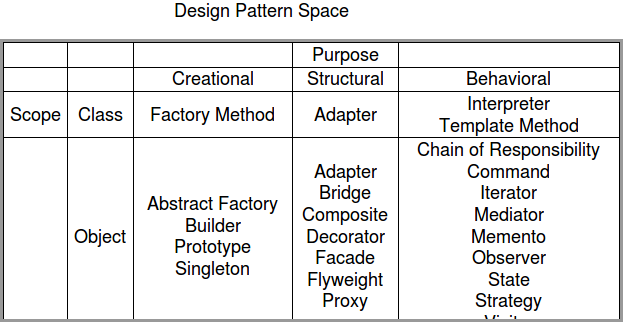

The diagram above was exported from draw.io. Its source (the exported page's mxGraphModel, read from the mxfile embedded in the PNG):
<mxGraphModel dx="811" dy="466" grid="1" gridSize="10" guides="1" tooltips="1" connect="1" arrows="1" fold="1" page="1" pageScale="1" pageWidth="850" pageHeight="1100" math="0" shadow="0">
  <root>
    <mxCell id="0" />
    <mxCell id="1" parent="0" />
    <mxCell id="2bca1430f22a11f8-2" value="Design Pattern Space&lt;br&gt;" style="text;html=1;strokeColor=none;fillColor=none;align=center;verticalAlign=middle;whiteSpace=wrap;fontSize=18;" vertex="1" parent="1">
      <mxGeometry x="300" y="10" width="220" height="20" as="geometry" />
    </mxCell>
    <mxCell id="2bca1430f22a11f8-4" value="&lt;table style=&quot;width: 100% ; height: 100% ; border-collapse: collapse&quot; width=&quot;100%&quot; border=&quot;1&quot;&gt;&lt;tbody&gt;&lt;tr&gt;&lt;td align=&quot;center&quot;&gt;&lt;br&gt;&lt;/td&gt;&lt;td align=&quot;center&quot;&gt;&lt;br&gt;&lt;/td&gt;&lt;td align=&quot;center&quot;&gt;&lt;br&gt;&lt;/td&gt;&lt;td align=&quot;center&quot;&gt;Purpose&lt;br&gt;&lt;/td&gt;&lt;td align=&quot;center&quot;&gt;&lt;br&gt;&lt;/td&gt;&lt;/tr&gt;&lt;tr&gt;&lt;td align=&quot;center&quot;&gt;&lt;br&gt;&lt;/td&gt;&lt;td align=&quot;center&quot;&gt;&lt;br&gt;&lt;/td&gt;&lt;td align=&quot;center&quot;&gt;Creational&lt;br&gt;&lt;/td&gt;&lt;td align=&quot;center&quot;&gt;Structural&lt;br&gt;&lt;/td&gt;&lt;td align=&quot;center&quot;&gt;Behavioral&lt;br&gt;&lt;/td&gt;&lt;/tr&gt;&lt;tr&gt;&lt;td align=&quot;center&quot;&gt;Scope&lt;/td&gt;&lt;td align=&quot;center&quot;&gt;Class&lt;/td&gt;&lt;td align=&quot;center&quot;&gt;Factory Method&lt;br&gt;&lt;/td&gt;&lt;td&gt;Adapter&lt;/td&gt;&lt;td&gt;Interpreter&lt;br&gt;Template Method&lt;br&gt;&lt;/td&gt;&lt;/tr&gt;&lt;tr&gt;&lt;td align=&quot;center&quot;&gt;&lt;br&gt;&lt;/td&gt;&lt;td align=&quot;center&quot;&gt;Object&lt;/td&gt;&lt;td align=&quot;center&quot;&gt;Abstract Factory&lt;br&gt;Builder&lt;br&gt;Prototype&lt;br&gt;Singleton&lt;br&gt;&lt;/td&gt;&lt;td&gt;Adapter&lt;br&gt;Bridge&lt;br&gt;Composite&lt;br&gt;Decorator&lt;br&gt;Facade&lt;br&gt;Flyweight&lt;br&gt;Proxy&lt;br&gt;&lt;/td&gt;&lt;td&gt;Chain of Responsibility&lt;br&gt;Command&lt;br&gt;Iterator&lt;br&gt;Mediator&lt;br&gt;Memento&lt;br&gt;Observer&lt;br&gt;State&lt;br&gt;Strategy&lt;br&gt;Visitor&lt;br&gt;&lt;/td&gt;&lt;/tr&gt;&lt;/tbody&gt;&lt;/table&gt;" style="text;html=1;overflow=fill;strokeColor=#999999;strokeWidth=3;fontSize=18;verticalAlign=top;align=center;" vertex="1" parent="1">
      <mxGeometry x="150" y="50" width="620" height="280" as="geometry" />
    </mxCell>
  </root>
</mxGraphModel>